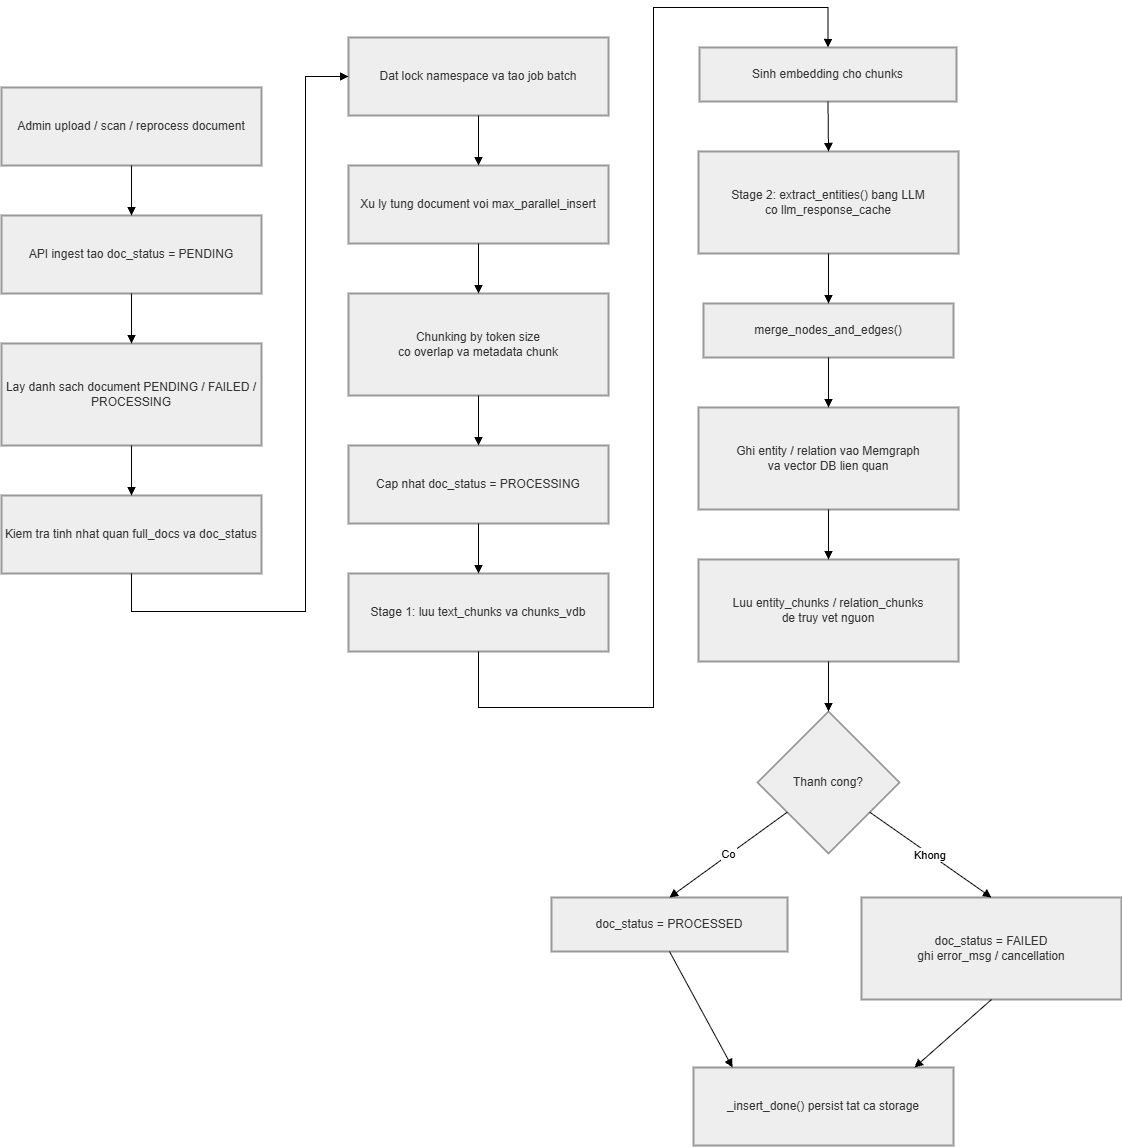

The diagram above was exported from draw.io. Its source (the exported page's mxGraphModel, read from the mxfile embedded in the PNG):
<mxGraphModel dx="3468" dy="134" grid="1" gridSize="10" guides="1" tooltips="1" connect="1" arrows="1" fold="1" page="1" pageScale="1" pageWidth="850" pageHeight="1100" math="0" shadow="0">
  <root>
    <mxCell id="0" />
    <mxCell id="1" parent="0" />
    <mxCell id="XCL-_G_R2nFj65sUs-qW-1" parent="1" style="whiteSpace=wrap;strokeWidth=2;fillColor=light-dark(#eeeeee,#1f2020);strokeColor=light-dark(#999999,#cccccc);fontColor=light-dark(#333333,#cccccc);" value="Admin upload / scan / reprocess document" vertex="1">
      <mxGeometry height="78" width="260" x="-540" y="1260" as="geometry" />
    </mxCell>
    <mxCell id="XCL-_G_R2nFj65sUs-qW-2" parent="1" style="whiteSpace=wrap;strokeWidth=2;fillColor=light-dark(#eeeeee,#1f2020);strokeColor=light-dark(#999999,#cccccc);fontColor=light-dark(#333333,#cccccc);" value="API ingest tao doc_status = PENDING" vertex="1">
      <mxGeometry height="78" width="260" x="-540" y="1388" as="geometry" />
    </mxCell>
    <mxCell id="XCL-_G_R2nFj65sUs-qW-3" parent="1" style="whiteSpace=wrap;strokeWidth=2;fillColor=light-dark(#eeeeee,#1f2020);strokeColor=light-dark(#999999,#cccccc);fontColor=light-dark(#333333,#cccccc);" value="Lay danh sach document PENDING / FAILED / PROCESSING" vertex="1">
      <mxGeometry height="102" width="260" x="-540" y="1516" as="geometry" />
    </mxCell>
    <mxCell id="XCL-_G_R2nFj65sUs-qW-4" parent="1" style="whiteSpace=wrap;strokeWidth=2;fillColor=light-dark(#eeeeee,#1f2020);strokeColor=light-dark(#999999,#cccccc);fontColor=light-dark(#333333,#cccccc);" value="Kiem tra tinh nhat quan full_docs va doc_status" vertex="1">
      <mxGeometry height="78" width="260" x="-540" y="1668" as="geometry" />
    </mxCell>
    <mxCell id="XCL-_G_R2nFj65sUs-qW-5" parent="1" style="whiteSpace=wrap;strokeWidth=2;fillColor=light-dark(#eeeeee,#1f2020);strokeColor=light-dark(#999999,#cccccc);fontColor=light-dark(#333333,#cccccc);" value="Dat lock namespace va tao job batch" vertex="1">
      <mxGeometry height="78" width="260" x="-193" y="1210" as="geometry" />
    </mxCell>
    <mxCell id="XCL-_G_R2nFj65sUs-qW-6" parent="1" style="whiteSpace=wrap;strokeWidth=2;fillColor=light-dark(#eeeeee,#1f2020);strokeColor=light-dark(#999999,#cccccc);fontColor=light-dark(#333333,#cccccc);" value="Xu ly tung document voi max_parallel_insert" vertex="1">
      <mxGeometry height="78" width="260" x="-193" y="1338" as="geometry" />
    </mxCell>
    <mxCell id="XCL-_G_R2nFj65sUs-qW-7" parent="1" style="whiteSpace=wrap;strokeWidth=2;fillColor=light-dark(#eeeeee,#1f2020);strokeColor=light-dark(#999999,#cccccc);fontColor=light-dark(#333333,#cccccc);" value="Chunking by token size&#10;co overlap va metadata chunk" vertex="1">
      <mxGeometry height="102" width="260" x="-193" y="1466" as="geometry" />
    </mxCell>
    <mxCell id="XCL-_G_R2nFj65sUs-qW-8" parent="1" style="whiteSpace=wrap;strokeWidth=2;fillColor=light-dark(#eeeeee,#1f2020);strokeColor=light-dark(#999999,#cccccc);fontColor=light-dark(#333333,#cccccc);" value="Cap nhat doc_status = PROCESSING" vertex="1">
      <mxGeometry height="78" width="260" x="-193" y="1618" as="geometry" />
    </mxCell>
    <mxCell id="XCL-_G_R2nFj65sUs-qW-9" parent="1" style="whiteSpace=wrap;strokeWidth=2;fillColor=light-dark(#eeeeee,#1f2020);strokeColor=light-dark(#999999,#cccccc);fontColor=light-dark(#333333,#cccccc);" value="Stage 1: luu text_chunks va chunks_vdb" vertex="1">
      <mxGeometry height="78" width="260" x="-193" y="1746" as="geometry" />
    </mxCell>
    <mxCell id="XCL-_G_R2nFj65sUs-qW-10" parent="1" style="whiteSpace=wrap;strokeWidth=2;fillColor=light-dark(#eeeeee,#1f2020);strokeColor=light-dark(#999999,#cccccc);fontColor=light-dark(#333333,#cccccc);" value="Sinh embedding cho chunks" vertex="1">
      <mxGeometry height="54" width="257" x="158" y="1220" as="geometry" />
    </mxCell>
    <mxCell id="XCL-_G_R2nFj65sUs-qW-11" parent="1" style="whiteSpace=wrap;strokeWidth=2;fillColor=light-dark(#eeeeee,#1f2020);strokeColor=light-dark(#999999,#cccccc);fontColor=light-dark(#333333,#cccccc);" value="Stage 2: extract_entities() bang LLM&#10;co llm_response_cache" vertex="1">
      <mxGeometry height="102" width="260" x="157" y="1324" as="geometry" />
    </mxCell>
    <mxCell id="XCL-_G_R2nFj65sUs-qW-12" parent="1" style="whiteSpace=wrap;strokeWidth=2;fillColor=light-dark(#eeeeee,#1f2020);strokeColor=light-dark(#999999,#cccccc);fontColor=light-dark(#333333,#cccccc);" value="merge_nodes_and_edges()" vertex="1">
      <mxGeometry height="54" width="250" x="162" y="1476" as="geometry" />
    </mxCell>
    <mxCell id="XCL-_G_R2nFj65sUs-qW-13" parent="1" style="whiteSpace=wrap;strokeWidth=2;fillColor=light-dark(#eeeeee,#1f2020);strokeColor=light-dark(#999999,#cccccc);fontColor=light-dark(#333333,#cccccc);" value="Ghi entity / relation vao Memgraph&#10;va vector DB lien quan" vertex="1">
      <mxGeometry height="102" width="260" x="157" y="1580" as="geometry" />
    </mxCell>
    <mxCell id="XCL-_G_R2nFj65sUs-qW-14" parent="1" style="whiteSpace=wrap;strokeWidth=2;fillColor=light-dark(#eeeeee,#1f2020);strokeColor=light-dark(#999999,#cccccc);fontColor=light-dark(#333333,#cccccc);" value="Luu entity_chunks / relation_chunks&#10;de truy vet nguon" vertex="1">
      <mxGeometry height="102" width="260" x="157" y="1732" as="geometry" />
    </mxCell>
    <mxCell id="XCL-_G_R2nFj65sUs-qW-15" parent="1" style="rhombus;strokeWidth=2;whiteSpace=wrap;fillColor=light-dark(#eeeeee,#1f2020);strokeColor=light-dark(#999999,#cccccc);fontColor=light-dark(#333333,#cccccc);" value="Thanh cong?" vertex="1">
      <mxGeometry height="142" width="142" x="216" y="1884" as="geometry" />
    </mxCell>
    <mxCell id="XCL-_G_R2nFj65sUs-qW-16" parent="1" style="whiteSpace=wrap;strokeWidth=2;fillColor=light-dark(#eeeeee,#1f2020);strokeColor=light-dark(#999999,#cccccc);fontColor=light-dark(#333333,#cccccc);" value="doc_status = PROCESSED" vertex="1">
      <mxGeometry height="54" width="236" x="10" y="2070" as="geometry" />
    </mxCell>
    <mxCell id="XCL-_G_R2nFj65sUs-qW-17" parent="1" style="whiteSpace=wrap;strokeWidth=2;fillColor=light-dark(#eeeeee,#1f2020);strokeColor=light-dark(#999999,#cccccc);fontColor=light-dark(#333333,#cccccc);" value="doc_status = FAILED&#10;ghi error_msg / cancellation" vertex="1">
      <mxGeometry height="102" width="260" x="320" y="2070" as="geometry" />
    </mxCell>
    <mxCell id="XCL-_G_R2nFj65sUs-qW-18" parent="1" style="whiteSpace=wrap;strokeWidth=2;fillColor=light-dark(#eeeeee,#1f2020);strokeColor=light-dark(#999999,#cccccc);fontColor=light-dark(#333333,#cccccc);" value="_insert_done() persist tat ca storage" vertex="1">
      <mxGeometry height="78" width="260" x="152" y="2240" as="geometry" />
    </mxCell>
    <mxCell id="XCL-_G_R2nFj65sUs-qW-19" edge="1" parent="1" source="XCL-_G_R2nFj65sUs-qW-1" style="curved=1;startArrow=none;endArrow=block;exitX=0.5;exitY=1;entryX=0.5;entryY=0;rounded=0;" target="XCL-_G_R2nFj65sUs-qW-2" value="">
      <mxGeometry relative="1" as="geometry">
        <Array as="points" />
      </mxGeometry>
    </mxCell>
    <mxCell id="XCL-_G_R2nFj65sUs-qW-20" edge="1" parent="1" source="XCL-_G_R2nFj65sUs-qW-2" style="curved=1;startArrow=none;endArrow=block;exitX=0.5;exitY=1;entryX=0.5;entryY=0;rounded=0;" target="XCL-_G_R2nFj65sUs-qW-3" value="">
      <mxGeometry relative="1" as="geometry">
        <Array as="points" />
      </mxGeometry>
    </mxCell>
    <mxCell id="XCL-_G_R2nFj65sUs-qW-21" edge="1" parent="1" source="XCL-_G_R2nFj65sUs-qW-3" style="curved=1;startArrow=none;endArrow=block;exitX=0.5;exitY=1;entryX=0.5;entryY=0;rounded=0;" target="XCL-_G_R2nFj65sUs-qW-4" value="">
      <mxGeometry relative="1" as="geometry">
        <Array as="points" />
      </mxGeometry>
    </mxCell>
    <mxCell id="XCL-_G_R2nFj65sUs-qW-22" edge="1" parent="1" source="XCL-_G_R2nFj65sUs-qW-4" style="startArrow=none;endArrow=block;exitX=0.5;exitY=1;entryX=0;entryY=0.5;rounded=0;edgeStyle=orthogonalEdgeStyle;entryDx=0;entryDy=0;" target="XCL-_G_R2nFj65sUs-qW-5" value="">
      <mxGeometry relative="1" as="geometry">
        <Array as="points">
          <mxPoint x="-410" y="1784" />
          <mxPoint x="-236" y="1784" />
          <mxPoint x="-236" y="1249" />
        </Array>
      </mxGeometry>
    </mxCell>
    <mxCell id="XCL-_G_R2nFj65sUs-qW-23" edge="1" parent="1" source="XCL-_G_R2nFj65sUs-qW-5" style="curved=1;startArrow=none;endArrow=block;exitX=0.5;exitY=1;entryX=0.5;entryY=0;rounded=0;" target="XCL-_G_R2nFj65sUs-qW-6" value="">
      <mxGeometry relative="1" as="geometry">
        <Array as="points" />
      </mxGeometry>
    </mxCell>
    <mxCell id="XCL-_G_R2nFj65sUs-qW-24" edge="1" parent="1" source="XCL-_G_R2nFj65sUs-qW-6" style="curved=1;startArrow=none;endArrow=block;exitX=0.5;exitY=1;entryX=0.5;entryY=0;rounded=0;" target="XCL-_G_R2nFj65sUs-qW-7" value="">
      <mxGeometry relative="1" as="geometry">
        <Array as="points" />
      </mxGeometry>
    </mxCell>
    <mxCell id="XCL-_G_R2nFj65sUs-qW-25" edge="1" parent="1" source="XCL-_G_R2nFj65sUs-qW-7" style="curved=1;startArrow=none;endArrow=block;exitX=0.5;exitY=1;entryX=0.5;entryY=0;rounded=0;" target="XCL-_G_R2nFj65sUs-qW-8" value="">
      <mxGeometry relative="1" as="geometry">
        <Array as="points" />
      </mxGeometry>
    </mxCell>
    <mxCell id="XCL-_G_R2nFj65sUs-qW-26" edge="1" parent="1" source="XCL-_G_R2nFj65sUs-qW-8" style="curved=1;startArrow=none;endArrow=block;exitX=0.5;exitY=1;entryX=0.5;entryY=0;rounded=0;" target="XCL-_G_R2nFj65sUs-qW-9" value="">
      <mxGeometry relative="1" as="geometry">
        <Array as="points" />
      </mxGeometry>
    </mxCell>
    <mxCell id="XCL-_G_R2nFj65sUs-qW-27" edge="1" parent="1" source="XCL-_G_R2nFj65sUs-qW-9" style="startArrow=none;endArrow=block;exitX=0.5;exitY=1;entryX=0.5;entryY=0;rounded=0;edgeStyle=orthogonalEdgeStyle;" target="XCL-_G_R2nFj65sUs-qW-10" value="">
      <mxGeometry relative="1" as="geometry">
        <Array as="points">
          <mxPoint x="-63" y="1880" />
          <mxPoint x="112" y="1880" />
          <mxPoint x="112" y="1180" />
          <mxPoint x="286" y="1180" />
        </Array>
      </mxGeometry>
    </mxCell>
    <mxCell id="XCL-_G_R2nFj65sUs-qW-28" edge="1" parent="1" source="XCL-_G_R2nFj65sUs-qW-10" style="curved=1;startArrow=none;endArrow=block;exitX=0.5;exitY=1;entryX=0.5;entryY=0;rounded=0;" target="XCL-_G_R2nFj65sUs-qW-11" value="">
      <mxGeometry relative="1" as="geometry">
        <Array as="points" />
      </mxGeometry>
    </mxCell>
    <mxCell id="XCL-_G_R2nFj65sUs-qW-29" edge="1" parent="1" source="XCL-_G_R2nFj65sUs-qW-11" style="curved=1;startArrow=none;endArrow=block;exitX=0.5;exitY=1;entryX=0.5;entryY=0;rounded=0;" target="XCL-_G_R2nFj65sUs-qW-12" value="">
      <mxGeometry relative="1" as="geometry">
        <Array as="points" />
      </mxGeometry>
    </mxCell>
    <mxCell id="XCL-_G_R2nFj65sUs-qW-30" edge="1" parent="1" source="XCL-_G_R2nFj65sUs-qW-12" style="curved=1;startArrow=none;endArrow=block;exitX=0.5;exitY=1;entryX=0.5;entryY=0;rounded=0;" target="XCL-_G_R2nFj65sUs-qW-13" value="">
      <mxGeometry relative="1" as="geometry">
        <Array as="points" />
      </mxGeometry>
    </mxCell>
    <mxCell id="XCL-_G_R2nFj65sUs-qW-31" edge="1" parent="1" source="XCL-_G_R2nFj65sUs-qW-13" style="curved=1;startArrow=none;endArrow=block;exitX=0.5;exitY=1;entryX=0.5;entryY=0;rounded=0;" target="XCL-_G_R2nFj65sUs-qW-14" value="">
      <mxGeometry relative="1" as="geometry">
        <Array as="points" />
      </mxGeometry>
    </mxCell>
    <mxCell id="XCL-_G_R2nFj65sUs-qW-32" edge="1" parent="1" source="XCL-_G_R2nFj65sUs-qW-14" style="curved=1;startArrow=none;endArrow=block;exitX=0.5;exitY=1;entryX=0.5;entryY=0;rounded=0;" target="XCL-_G_R2nFj65sUs-qW-15" value="">
      <mxGeometry relative="1" as="geometry">
        <Array as="points" />
      </mxGeometry>
    </mxCell>
    <mxCell id="XCL-_G_R2nFj65sUs-qW-33" edge="1" parent="1" source="XCL-_G_R2nFj65sUs-qW-15" style="startArrow=none;endArrow=block;exitX=0;exitY=0.86;entryX=0.5;entryY=0;rounded=0;" target="XCL-_G_R2nFj65sUs-qW-16" value="Co">
      <mxGeometry relative="1" as="geometry" />
    </mxCell>
    <mxCell id="XCL-_G_R2nFj65sUs-qW-34" edge="1" parent="1" source="XCL-_G_R2nFj65sUs-qW-15" style="startArrow=none;endArrow=block;exitX=1;exitY=0.86;entryX=0.5;entryY=0;rounded=0;" target="XCL-_G_R2nFj65sUs-qW-17" value="Khong">
      <mxGeometry relative="1" as="geometry" />
    </mxCell>
    <mxCell id="XCL-_G_R2nFj65sUs-qW-35" edge="1" parent="1" source="XCL-_G_R2nFj65sUs-qW-16" style="startArrow=none;endArrow=block;exitX=0.5;exitY=1;entryX=0.15;entryY=0;rounded=0;" target="XCL-_G_R2nFj65sUs-qW-18" value="">
      <mxGeometry relative="1" as="geometry" />
    </mxCell>
    <mxCell id="XCL-_G_R2nFj65sUs-qW-36" edge="1" parent="1" source="XCL-_G_R2nFj65sUs-qW-17" style="startArrow=none;endArrow=block;exitX=0.5;exitY=1;entryX=0.85;entryY=0;rounded=0;" target="XCL-_G_R2nFj65sUs-qW-18" value="">
      <mxGeometry relative="1" as="geometry" />
    </mxCell>
  </root>
</mxGraphModel>